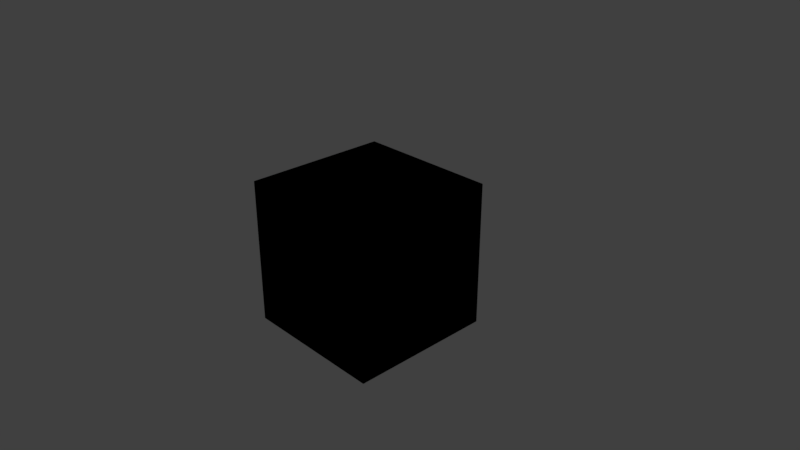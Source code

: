 # Source: demo.blend  (saved by Blender 2.78.0; exported with 4.5.12 LTS)
import bpy
from mathutils import Matrix  # noqa: F401  (used for matrix-valued properties, if any)

bpy.ops.wm.read_factory_settings(use_empty=True)
scene = bpy.context.scene
scene.name = 'Scene'

# ---- collections
col_collection_1 = bpy.data.collections.new('Collection 1'); scene.collection.children.link(col_collection_1)

# ---- materials (node trees are filled in below, after node groups)
mat_material = bpy.data.materials.new('Material')
mat_material.alpha_threshold = 0.0
mat_material.use_transparent_shadow = False
mat_material.roughness = 0.5
mat_material.line_color = (0.0, 0.0, 0.0, 1.0)

# ---- material node trees
mat_material.use_nodes = True; mat_material.node_tree.nodes.clear()
_N = mat_material.node_tree.nodes; _L = mat_material.node_tree.links
n0 = _N.new('NodeUndefined'); n0.name = 'Material'; n0.location = (10, 300)
n0.inputs[0].default_value = (0.01756, 0.01566, 0.8, 1.0)
n0.inputs[1].default_value = (1.0, 1.0, 1.0, 1.0)
n0.inputs[2].default_value = 0.8
n0.inputs[3].default_value = (0.0, 0.0, 0.0)
n1 = _N.new('NodeUndefined'); n1.name = 'Material.001'; n1.location = (202, 16)
n1.inputs[0].default_value = (0.8, 0.0, 0.02857, 1.0)
n1.inputs[1].default_value = (1.0, 1.0, 1.0, 1.0)
n1.inputs[2].default_value = 0.8
n1.inputs[3].default_value = (0.0, 0.0, 0.0)
n2 = _N.new('NodeUndefined'); n2.name = 'Output'; n2.location = (691, 151)
n2.inputs[1].default_value = 1.0
n3 = _N.new('ShaderNodeMix'); n3.name = 'Mix'; n3.location = (423, 207)
n3.data_type = 'RGBA'
_L.new(n0.outputs[0], n3.inputs[6])
_L.new(n1.outputs[0], n3.inputs[7])
_L.new(n3.outputs[2], n2.inputs[0])

# ---- world
world_world = bpy.data.worlds.new('World'); scene.world = world_world
world_world.color = (0.05088, 0.05088, 0.05088)
world_world.use_sun_shadow = False
world_world.sun_shadow_jitter_overblur = 0.0
world_world.cycles.sampling_method = 'MANUAL'

# ---- cameras
cam_camera = bpy.data.cameras.new('Camera')
cam_camera.clip_end = 100.0
cam_camera.lens = 35.0
cam_camera.sensor_width = 32.0
cam_camera.sensor_height = 18.0
cam_camera.ortho_scale = 7.314
cam_camera.dof.focus_distance = 0.0
cam_camera.dof.aperture_fstop = 128.0

# ---- lights
light_lamp = bpy.data.lights.new('Lamp', 'POINT')
light_lamp.transmission_factor = 0.0
light_lamp.cutoff_distance = 30.0
light_lamp.energy = 100.0
light_lamp.shadow_buffer_clip_start = 1.001
light_lamp.shadow_soft_size = 0.1
light_lamp.shadow_maximum_resolution = 0.006
light_lamp.use_absolute_resolution = True

# ---- meshes
me_cube = bpy.data.meshes.new('Cube')
me_cube.from_pydata([(1.0, 1.0, -1.0), (1.0, -1.0, -1.0), (-1.0, -1.0, -1.0), (-1.0, 1.0, -1.0), (1.0, 1.0, 1.0), (1.0, -1.0, 1.0), (-1.0, -1.0, 1.0), (-1.0, 1.0, 1.0)], [], [(0, 1, 2, 3), (4, 7, 6, 5), (0, 4, 5, 1), (1, 5, 6, 2), (2, 6, 7, 3), (4, 0, 3, 7)])
me_cube.materials.append(mat_material)
me_cube.use_remesh_preserve_volume = False
me_cube.use_remesh_preserve_attributes = False
me_cube.use_mirror_vertex_groups = False
me_cube.update()

# ---- objects
ob_cube = bpy.data.objects.new('Cube', me_cube)
ob_lamp = bpy.data.objects.new('Lamp', light_lamp)
ob_camera = bpy.data.objects.new('Camera', cam_camera)

# ---- transforms, parenting, visibility, modifiers, constraints
ob_cube.location = (0.0, 0.0, 0.0)
ob_cube.lock_rotations_4d = False
ob_cube.empty_display_type = 'ARROWS'
ob_cube.lineart.crease_threshold = 0.0
ob_lamp.location = (4.076, 1.005, 5.904)
ob_lamp.rotation_euler = (0.6503, 0.05522, 1.866)
ob_lamp.lock_rotations_4d = False
ob_lamp.empty_display_type = 'ARROWS'
ob_lamp.color = (0.0, 0.0, 0.0, 0.0)
ob_lamp.lineart.crease_threshold = 0.0
ob_camera.location = (7.481, -6.508, 5.344)
ob_camera.rotation_euler = (1.109, 0.0, 0.8149)
ob_camera.lock_rotations_4d = False
ob_camera.empty_display_type = 'ARROWS'
ob_camera.color = (0.0, 0.0, 0.0, 0.0)
ob_camera.display_type = 'WIRE'
ob_camera.lineart.crease_threshold = 0.0

# ---- collection membership
col_collection_1.objects.link(ob_cube)
col_collection_1.objects.link(ob_lamp)
col_collection_1.objects.link(ob_camera)

# ---- scene / render settings (as saved in the file)
scene.camera = ob_camera
scene.frame_start = 1; scene.frame_end = 250; scene.frame_set(1)
scene.render.engine = 'BLENDER_EEVEE_NEXT'
scene.render.resolution_percentage = 50
scene.render.dither_intensity = 0.0
scene.cycles.use_denoising = False
scene.cycles.samples = 128
scene.cycles.sampling_pattern = 'TABULATED_SOBOL'
scene.cycles.light_sampling_threshold = 0.0
scene.cycles.use_adaptive_sampling = False
scene.cycles.use_light_tree = False
scene.cycles.blur_glossy = 0.0
scene.cycles.sample_clamp_indirect = 0.0
scene.view_settings.view_transform = 'Standard'
bpy.context.view_layer.update()
